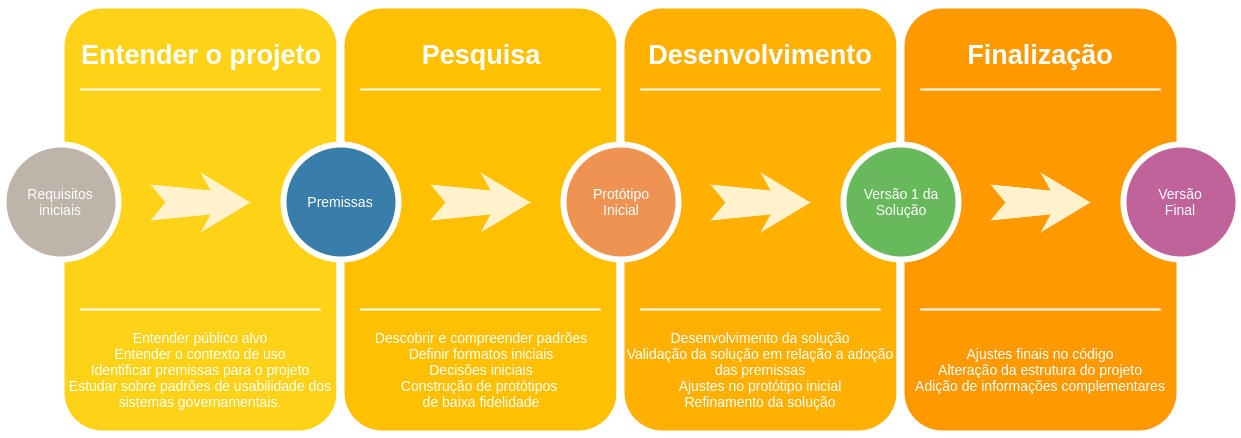

The diagram above was exported from draw.io. Its source (the exported page's mxGraphModel, read from the mxfile embedded in the PNG):
<mxGraphModel dx="782" dy="777" grid="1" gridSize="10" guides="1" tooltips="1" connect="1" arrows="1" fold="1" page="1" pageScale="1.5" pageWidth="1169" pageHeight="826" background="#ffffff" math="0" shadow="0">
  <root>
    <mxCell id="0" />
    <mxCell id="1" parent="0" />
    <mxCell id="60da8b9f42644d3a-2" value="" style="whiteSpace=wrap;html=1;rounded=1;shadow=0;strokeWidth=8;fontSize=20;align=center;fillColor=#FED217;strokeColor=#FFFFFF;" parent="1" vertex="1">
      <mxGeometry x="316" y="405" width="280" height="430" as="geometry" />
    </mxCell>
    <mxCell id="60da8b9f42644d3a-3" value="Entender o projeto" style="text;html=1;strokeColor=none;fillColor=none;align=center;verticalAlign=middle;whiteSpace=wrap;rounded=0;shadow=0;fontSize=27;fontColor=#FFFFFF;fontStyle=1" parent="1" vertex="1">
      <mxGeometry x="316" y="425" width="280" height="60" as="geometry" />
    </mxCell>
    <mxCell id="60da8b9f42644d3a-4" value="Entender público alvo&lt;br&gt;Entender o contexto de uso&lt;br&gt;Identificar premissas para o projeto&lt;br&gt;Estudar sobre padrões de usabilidade dos sistemas governamentais." style="text;html=1;strokeColor=none;fillColor=none;align=center;verticalAlign=middle;whiteSpace=wrap;rounded=0;shadow=0;fontSize=14;fontColor=#FFFFFF;" parent="1" vertex="1">
      <mxGeometry x="316" y="725" width="280" height="90" as="geometry" />
    </mxCell>
    <mxCell id="60da8b9f42644d3a-6" value="" style="line;strokeWidth=2;html=1;rounded=0;shadow=0;fontSize=27;align=center;fillColor=none;strokeColor=#FFFFFF;" parent="1" vertex="1">
      <mxGeometry x="336" y="485" width="240" height="10" as="geometry" />
    </mxCell>
    <mxCell id="60da8b9f42644d3a-7" value="" style="line;strokeWidth=2;html=1;rounded=0;shadow=0;fontSize=27;align=center;fillColor=none;strokeColor=#FFFFFF;" parent="1" vertex="1">
      <mxGeometry x="336" y="705" width="240" height="10" as="geometry" />
    </mxCell>
    <mxCell id="60da8b9f42644d3a-8" value="Requisitos&lt;br&gt;iniciais" style="ellipse;whiteSpace=wrap;html=1;rounded=0;shadow=0;strokeWidth=6;fontSize=14;align=center;fillColor=#BFB4A9;strokeColor=#FFFFFF;fontColor=#FFFFFF;" parent="1" vertex="1">
      <mxGeometry x="259" y="545" width="115" height="115" as="geometry" />
    </mxCell>
    <mxCell id="60da8b9f42644d3a-9" value="" style="html=1;shadow=0;dashed=0;align=center;verticalAlign=middle;shape=mxgraph.arrows2.stylisedArrow;dy=0.6;dx=40;notch=15;feather=0.4;rounded=0;strokeWidth=1;fontSize=27;strokeColor=none;fillColor=#fff2cc;" parent="1" vertex="1">
      <mxGeometry x="406" y="573" width="100" height="60" as="geometry" />
    </mxCell>
    <mxCell id="60da8b9f42644d3a-17" value="" style="whiteSpace=wrap;html=1;rounded=1;shadow=0;strokeWidth=8;fontSize=20;align=center;fillColor=#FFC001;strokeColor=#FFFFFF;" parent="1" vertex="1">
      <mxGeometry x="596" y="405" width="280" height="430" as="geometry" />
    </mxCell>
    <mxCell id="60da8b9f42644d3a-18" value="Pesquisa" style="text;html=1;strokeColor=none;fillColor=none;align=center;verticalAlign=middle;whiteSpace=wrap;rounded=0;shadow=0;fontSize=27;fontColor=#FFFFFF;fontStyle=1" parent="1" vertex="1">
      <mxGeometry x="596" y="425" width="280" height="60" as="geometry" />
    </mxCell>
    <mxCell id="60da8b9f42644d3a-19" value="Descobrir e compreender padrões&lt;br&gt;Definir formatos iniciais&lt;br&gt;Decisões iniciais&lt;br&gt;Construção de protótipos &lt;br&gt;de baixa fidelidade" style="text;html=1;strokeColor=none;fillColor=none;align=center;verticalAlign=middle;whiteSpace=wrap;rounded=0;shadow=0;fontSize=14;fontColor=#FFFFFF;" parent="1" vertex="1">
      <mxGeometry x="596" y="725" width="280" height="90" as="geometry" />
    </mxCell>
    <mxCell id="60da8b9f42644d3a-20" value="" style="line;strokeWidth=2;html=1;rounded=0;shadow=0;fontSize=27;align=center;fillColor=none;strokeColor=#FFFFFF;" parent="1" vertex="1">
      <mxGeometry x="616" y="485" width="240" height="10" as="geometry" />
    </mxCell>
    <mxCell id="60da8b9f42644d3a-21" value="" style="line;strokeWidth=2;html=1;rounded=0;shadow=0;fontSize=27;align=center;fillColor=none;strokeColor=#FFFFFF;" parent="1" vertex="1">
      <mxGeometry x="616" y="705" width="240" height="10" as="geometry" />
    </mxCell>
    <mxCell id="60da8b9f42644d3a-22" value="Premissas" style="ellipse;whiteSpace=wrap;html=1;rounded=0;shadow=0;strokeWidth=6;fontSize=14;align=center;fillColor=#397DAA;strokeColor=#FFFFFF;fontColor=#FFFFFF;" parent="1" vertex="1">
      <mxGeometry x="539" y="545" width="115" height="115" as="geometry" />
    </mxCell>
    <mxCell id="60da8b9f42644d3a-23" value="" style="html=1;shadow=0;dashed=0;align=center;verticalAlign=middle;shape=mxgraph.arrows2.stylisedArrow;dy=0.6;dx=40;notch=15;feather=0.4;rounded=0;strokeWidth=1;fontSize=27;strokeColor=none;fillColor=#fff2cc;" parent="1" vertex="1">
      <mxGeometry x="686" y="573" width="100" height="60" as="geometry" />
    </mxCell>
    <mxCell id="60da8b9f42644d3a-24" value="" style="whiteSpace=wrap;html=1;rounded=1;shadow=0;strokeWidth=8;fontSize=20;align=center;fillColor=#FFB001;strokeColor=#FFFFFF;" parent="1" vertex="1">
      <mxGeometry x="876" y="405" width="280" height="430" as="geometry" />
    </mxCell>
    <mxCell id="60da8b9f42644d3a-25" value="Desenvolvimento" style="text;html=1;strokeColor=none;fillColor=none;align=center;verticalAlign=middle;whiteSpace=wrap;rounded=0;shadow=0;fontSize=27;fontColor=#FFFFFF;fontStyle=1" parent="1" vertex="1">
      <mxGeometry x="876" y="425" width="280" height="60" as="geometry" />
    </mxCell>
    <mxCell id="60da8b9f42644d3a-26" value="Desenvolvimento da solução&lt;div&gt;Validação da solução em relação a adoção das premissas&lt;/div&gt;&lt;div&gt;Ajustes no protótipo inicial&lt;/div&gt;&lt;div&gt;Refinamento da solução&lt;/div&gt;" style="text;html=1;strokeColor=none;fillColor=none;align=center;verticalAlign=middle;whiteSpace=wrap;rounded=0;shadow=0;fontSize=14;fontColor=#FFFFFF;" parent="1" vertex="1">
      <mxGeometry x="876" y="725" width="280" height="90" as="geometry" />
    </mxCell>
    <mxCell id="60da8b9f42644d3a-27" value="" style="line;strokeWidth=2;html=1;rounded=0;shadow=0;fontSize=27;align=center;fillColor=none;strokeColor=#FFFFFF;" parent="1" vertex="1">
      <mxGeometry x="896" y="485" width="240" height="10" as="geometry" />
    </mxCell>
    <mxCell id="60da8b9f42644d3a-28" value="" style="line;strokeWidth=2;html=1;rounded=0;shadow=0;fontSize=27;align=center;fillColor=none;strokeColor=#FFFFFF;" parent="1" vertex="1">
      <mxGeometry x="896" y="705" width="240" height="10" as="geometry" />
    </mxCell>
    <mxCell id="60da8b9f42644d3a-29" value="Protótipo&lt;br&gt;Inicial" style="ellipse;whiteSpace=wrap;html=1;rounded=0;shadow=0;strokeWidth=6;fontSize=14;align=center;fillColor=#EF9353;strokeColor=#FFFFFF;fontColor=#FFFFFF;" parent="1" vertex="1">
      <mxGeometry x="819" y="545" width="115" height="115" as="geometry" />
    </mxCell>
    <mxCell id="60da8b9f42644d3a-30" value="" style="html=1;shadow=0;dashed=0;align=center;verticalAlign=middle;shape=mxgraph.arrows2.stylisedArrow;dy=0.6;dx=40;notch=15;feather=0.4;rounded=0;strokeWidth=1;fontSize=27;strokeColor=none;fillColor=#fff2cc;" parent="1" vertex="1">
      <mxGeometry x="966" y="573" width="100" height="60" as="geometry" />
    </mxCell>
    <mxCell id="60da8b9f42644d3a-31" value="" style="whiteSpace=wrap;html=1;rounded=1;shadow=0;strokeWidth=8;fontSize=20;align=center;fillColor=#FE9900;strokeColor=#FFFFFF;" parent="1" vertex="1">
      <mxGeometry x="1156" y="405" width="280" height="430" as="geometry" />
    </mxCell>
    <mxCell id="60da8b9f42644d3a-32" value="Finalização" style="text;html=1;strokeColor=none;fillColor=none;align=center;verticalAlign=middle;whiteSpace=wrap;rounded=0;shadow=0;fontSize=27;fontColor=#FFFFFF;fontStyle=1" parent="1" vertex="1">
      <mxGeometry x="1156" y="425" width="280" height="60" as="geometry" />
    </mxCell>
    <mxCell id="60da8b9f42644d3a-33" value="Ajustes finais no código&lt;br&gt;Alteração da estrutura do projeto&lt;br&gt;Adição de informações complementares" style="text;html=1;strokeColor=none;fillColor=none;align=center;verticalAlign=middle;whiteSpace=wrap;rounded=0;shadow=0;fontSize=14;fontColor=#FFFFFF;" parent="1" vertex="1">
      <mxGeometry x="1156" y="725" width="280" height="90" as="geometry" />
    </mxCell>
    <mxCell id="60da8b9f42644d3a-34" value="" style="line;strokeWidth=2;html=1;rounded=0;shadow=0;fontSize=27;align=center;fillColor=none;strokeColor=#FFFFFF;" parent="1" vertex="1">
      <mxGeometry x="1176" y="485" width="240" height="10" as="geometry" />
    </mxCell>
    <mxCell id="60da8b9f42644d3a-35" value="" style="line;strokeWidth=2;html=1;rounded=0;shadow=0;fontSize=27;align=center;fillColor=none;strokeColor=#FFFFFF;" parent="1" vertex="1">
      <mxGeometry x="1176" y="705" width="240" height="10" as="geometry" />
    </mxCell>
    <mxCell id="60da8b9f42644d3a-36" value="Versão 1 da&lt;br&gt;Solução" style="ellipse;whiteSpace=wrap;html=1;rounded=0;shadow=0;strokeWidth=6;fontSize=14;align=center;fillColor=#68B85C;strokeColor=#FFFFFF;fontColor=#FFFFFF;" parent="1" vertex="1">
      <mxGeometry x="1099" y="545" width="115" height="115" as="geometry" />
    </mxCell>
    <mxCell id="60da8b9f42644d3a-37" value="" style="html=1;shadow=0;dashed=0;align=center;verticalAlign=middle;shape=mxgraph.arrows2.stylisedArrow;dy=0.6;dx=40;notch=15;feather=0.4;rounded=0;strokeWidth=1;fontSize=27;strokeColor=none;fillColor=#fff2cc;" parent="1" vertex="1">
      <mxGeometry x="1246" y="573" width="100" height="60" as="geometry" />
    </mxCell>
    <mxCell id="60da8b9f42644d3a-38" value="Versão &lt;br&gt;Final" style="ellipse;whiteSpace=wrap;html=1;rounded=0;shadow=0;strokeWidth=6;fontSize=14;align=center;fillColor=#BF639A;strokeColor=#FFFFFF;fontColor=#FFFFFF;" parent="1" vertex="1">
      <mxGeometry x="1379" y="545" width="115" height="115" as="geometry" />
    </mxCell>
  </root>
</mxGraphModel>